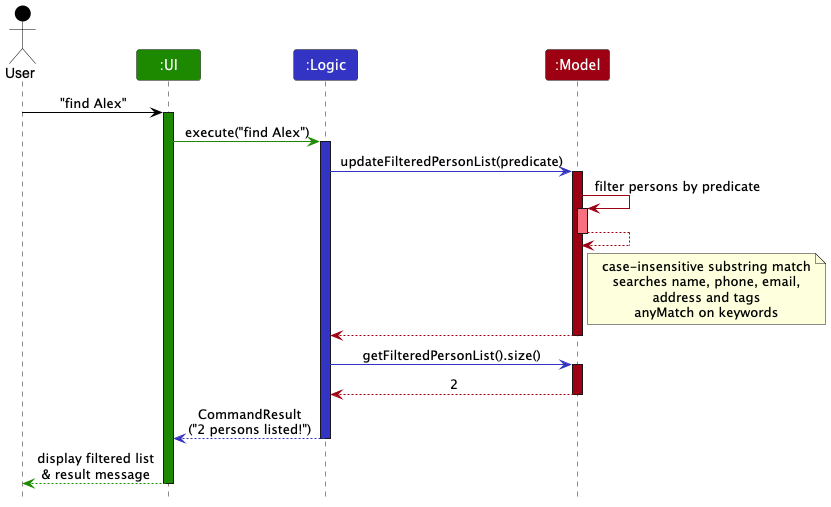

The diagram above was rendered by PlantUML. Its source (embedded in the PNG):
@startuml
!include style.puml
skinparam ArrowFontStyle plain
Actor User as user USER_COLOR
Participant ":UI" as ui UI_COLOR
Participant ":Logic" as logic LOGIC_COLOR
Participant ":Model" as model MODEL_COLOR
user -[USER_COLOR]> ui : "find Alex"
activate ui UI_COLOR
ui -[UI_COLOR]> logic : execute("find Alex")
activate logic LOGIC_COLOR
logic -[LOGIC_COLOR]> model : updateFilteredPersonList(predicate)
activate model MODEL_COLOR
model -[MODEL_COLOR]> model : filter persons by predicate
activate model MODEL_COLOR_T1
model --[MODEL_COLOR]> model
deactivate model
note right of model
  case-insensitive substring match
  searches name, phone, email,
  address and tags
  anyMatch on keywords
end note
model --[MODEL_COLOR]> logic
deactivate model
logic -[LOGIC_COLOR]> model : getFilteredPersonList().size()
activate model MODEL_COLOR
model --[MODEL_COLOR]> logic : 2
deactivate model
logic --[LOGIC_COLOR]> ui : CommandResult\n("2 persons listed!")
deactivate logic
ui --[UI_COLOR]> user : display filtered list\n& result message
deactivate ui
@enduml